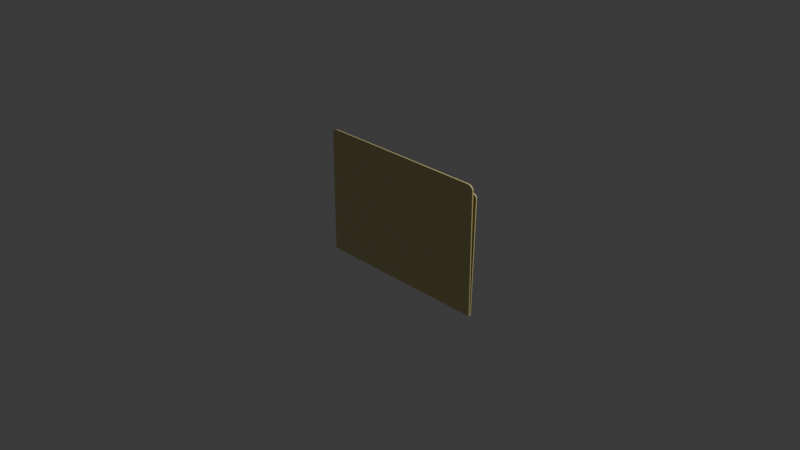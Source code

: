 # Source: Folder.blend  (saved by Blender 4.0.36; exported with 4.5.12 LTS)
import bpy
from mathutils import Matrix  # noqa: F401  (used for matrix-valued properties, if any)

bpy.ops.wm.read_factory_settings(use_empty=True)
scene = bpy.context.scene
scene.name = 'Scene'

# ---- collections
col_collection = bpy.data.collections.new('Collection'); scene.collection.children.link(col_collection)

# ---- materials (node trees are filled in below, after node groups)
mat_material = bpy.data.materials.new('Material')
mat_material.alpha_threshold = 0.0
mat_material.use_transparent_shadow = False
mat_material.roughness = 0.5
mat_material.line_color = (0.0, 0.0, 0.0, 1.0)

# ---- material node trees
mat_material.use_nodes = True; mat_material.node_tree.nodes.clear()
_N = mat_material.node_tree.nodes; _L = mat_material.node_tree.links
n0 = _N.new('ShaderNodeOutputMaterial'); n0.name = 'Material Output'; n0.location = (300, 300)
n1 = _N.new('ShaderNodeBsdfPrincipled'); n1.name = 'Principled BSDF'; n1.location = (10, 300)
n1.inputs[0].default_value = (0.7061, 0.6191, 0.2901, 1.0)
n1.inputs[3].default_value = 1.45
_L.new(n1.outputs[0], n0.inputs[0])
n0.is_active_output = True

# ---- world
world_world = bpy.data.worlds.new('World'); scene.world = world_world
world_world.use_nodes = True; world_world.node_tree.nodes.clear()
_N = world_world.node_tree.nodes; _L = world_world.node_tree.links
n0 = _N.new('ShaderNodeOutputWorld'); n0.name = 'World Output'; n0.location = (300, 300)
n1 = _N.new('ShaderNodeBackground'); n1.name = 'Background'; n1.location = (10, 300)
n1.inputs[0].default_value = (0.05088, 0.05088, 0.05088, 1.0)
_L.new(n1.outputs[0], n0.inputs[0])
n0.is_active_output = True
world_world.color = (0.05088, 0.05088, 0.05088)
world_world.use_sun_shadow = False
world_world.sun_shadow_jitter_overblur = 0.0

# ---- cameras
cam_camera = bpy.data.cameras.new('Camera')
cam_camera.clip_end = 100.0
cam_camera.ortho_scale = 7.314

# ---- lights
light_light = bpy.data.lights.new('Light', 'POINT')
light_light.transmission_factor = 0.0
light_light.use_soft_falloff = False
light_light.energy = 1000.0
light_light.shadow_soft_size = 0.1
light_light.shadow_maximum_resolution = 0.006
light_light.use_absolute_resolution = True

# ---- meshes
me_cube = bpy.data.meshes.new('Cube')
me_cube.from_pydata([(-1.0, 1.0, -1.0), (-1.0, -1.0, -1.0), (0.9273, 1.0, 1.0), (1.0, 1.0, 0.9273), (0.9399, 1.0, 0.9989), (0.9521, 1.0, 0.9956), (0.9636, 1.0, 0.9903), (0.974, 1.0, 0.983), (0.983, 1.0, 0.974), (0.9903, 1.0, 0.9636), (0.9956, 1.0, 0.9521), (0.9989, 1.0, 0.9399), (1.0, -1.0, 0.9273), (0.9273, -1.0, 1.0), (0.9989, -1.0, 0.9399), (0.9956, -1.0, 0.9521), (0.9903, -1.0, 0.9636), (0.983, -1.0, 0.974), (0.974, -1.0, 0.983), (0.9636, -1.0, 0.9903), (0.9521, -1.0, 0.9956), (0.9399, -1.0, 0.9989), (-1.0, 1.0, 0.9273), (-0.9273, 1.0, 1.0), (-0.9989, 1.0, 0.9399), (-0.9956, 1.0, 0.9521), (-0.9903, 1.0, 0.9636), (-0.983, 1.0, 0.974), (-0.974, 1.0, 0.983), (-0.9636, 1.0, 0.9903), (-0.9521, 1.0, 0.9956), (-0.9399, 1.0, 0.9989), (-0.9273, -1.0, 1.0), (-1.0, -1.0, 0.9273), (-0.9399, -1.0, 0.9989), (-0.9521, -1.0, 0.9956), (-0.9636, -1.0, 0.9903), (-0.974, -1.0, 0.983), (-0.983, -1.0, 0.974), (-0.9903, -1.0, 0.9636), (-0.9956, -1.0, 0.9521), (-0.9989, -1.0, 0.9399), (1.0, -3.845, -1.0), (-1.0, -1.846, -0.9998), (-1.0, -3.845, -1.0), (0.9273, -6.847, 0.8528), (1.0, -6.665, 0.7854), (0.9399, -6.844, 0.8517), (0.9521, -6.836, 0.8487), (0.9636, -6.822, 0.8437), (0.974, -6.804, 0.837), (0.983, -6.782, 0.8287), (0.9903, -6.756, 0.8191), (0.9956, -6.727, 0.8084), (0.9989, -6.696, 0.7971), (1.0, -8.664, 0.7849), (0.9273, -8.846, 0.8522), (0.9989, -8.696, 0.7966), (0.9956, -8.726, 0.8079), (0.9903, -8.755, 0.8186), (0.983, -8.781, 0.8282), (0.974, -8.803, 0.8365), (0.9636, -8.822, 0.8432), (0.9521, -8.835, 0.8482), (0.9399, -8.843, 0.8512), (-1.0, -6.665, 0.7854), (-0.9273, -6.847, 0.8528), (-0.9989, -6.696, 0.7971), (-0.9956, -6.727, 0.8084), (-0.9903, -6.756, 0.8191), (-0.983, -6.782, 0.8287), (-0.974, -6.804, 0.837), (-0.9636, -6.822, 0.8437), (-0.9521, -6.836, 0.8487), (-0.9399, -6.844, 0.8517), (-0.9273, -8.846, 0.8522), (-1.0, -8.664, 0.7849), (-0.9399, -8.843, 0.8512), (-0.9521, -8.835, 0.8482), (-0.9636, -8.822, 0.8432), (-0.974, -8.803, 0.8365), (-0.983, -8.781, 0.8282), (-0.9903, -8.755, 0.8186), (-0.9956, -8.726, 0.8079), (-0.9989, -8.696, 0.7966), (-1.0, -3.845, -1.0), (-1.0, 1.0, -1.016), (-1.0, -3.804, -1.016), (1.0, 1.0, -1.0), (1.0, -1.0, -1.0), (1.0, -1.846, -0.9998), (1.0, -3.845, -1.0), (1.0, 1.0, -1.016), (1.0, -3.804, -1.016)], [(44, 85)], [(89, 90, 43, 1), (1, 33, 22, 0), (2, 23, 32, 13), (2, 4, 5, 6, 7, 8, 9, 10, 11, 3, 88, 0, 22, 24, 25, 26, 27, 28, 29, 30, 31, 23), (2, 13, 21, 4), (4, 21, 20, 5), (5, 20, 19, 6), (6, 19, 18, 7), (7, 18, 17, 8), (8, 17, 16, 9), (9, 16, 15, 10), (10, 15, 14, 11), (11, 14, 12, 3), (32, 23, 31, 34), (34, 31, 30, 35), (35, 30, 29, 36), (36, 29, 28, 37), (37, 28, 27, 38), (38, 27, 26, 39), (39, 26, 25, 40), (40, 25, 24, 41), (41, 24, 22, 33), (12, 89, 88, 3), (42, 55, 57, 58, 59, 60, 61, 62, 63, 64, 56, 75, 77, 78, 79, 80, 81, 82, 83, 84, 76, 44), (44, 76, 65, 43), (86, 0, 88, 92), (45, 66, 75, 56), (90, 46, 55, 42), (45, 56, 64, 47), (47, 64, 63, 48), (48, 63, 62, 49), (49, 62, 61, 50), (50, 61, 60, 51), (51, 60, 59, 52), (52, 59, 58, 53), (53, 58, 57, 54), (54, 57, 55, 46), (75, 66, 74, 77), (77, 74, 73, 78), (78, 73, 72, 79), (79, 72, 71, 80), (80, 71, 70, 81), (81, 70, 69, 82), (82, 69, 68, 83), (83, 68, 67, 84), (84, 67, 65, 76), (92, 93, 87, 86), (86, 0, 1, 43, 85, 87), (92, 88, 89, 90, 91, 93)])
_uv = me_cube.uv_layers.new(name='UVMap')
_uv.uv.foreach_set('vector', [0.0, 0.0, 0.0, 0.0, 0.0, 0.0, 0.0, 0.0, 0.375, 0.0, 0.6159, 0.0, 0.6159, 0.25, 0.375, 0.25, 0.6341, 0.5, 0.8659, 0.5, 0.8659, 0.75, 0.6341, 0.75, 0.6341, 0.5, 0.6325, 0.5, 0.631, 0.5, 0.6295, 0.5, 0.6282, 0.5, 0.6218, 0.5, 0.6205, 0.5, 0.619, 0.5, 0.6175, 0.5, 0.6159, 0.5, 0.0, 0.0, 0.375, 0.25, 0.6159, 0.25, 0.6175, 0.25, 0.619, 0.25, 0.6205, 0.25, 0.6218, 0.25, 0.875, 0.5, 0.8705, 0.5, 0.869, 0.5, 0.8675, 0.5, 0.8659, 0.5, 0.6341, 0.5, 0.6341, 0.75, 0.6325, 0.75, 0.6325, 0.5, 0.6325, 0.5, 0.6325, 0.75, 0.631, 0.75, 0.631, 0.5, 0.631, 0.5, 0.631, 0.75, 0.6295, 0.75, 0.6295, 0.5, 0.6295, 0.5, 0.6295, 0.75, 0.6282, 0.75, 0.6282, 0.5, 0.6282, 0.5, 0.6282, 0.75, 0.6218, 0.75, 0.6218, 0.5, 0.6218, 0.5, 0.6218, 0.75, 0.6205, 0.75, 0.6205, 0.5, 0.6205, 0.5, 0.6205, 0.75, 0.619, 0.75, 0.619, 0.5, 0.619, 0.5, 0.619, 0.75, 0.6175, 0.75, 0.6175, 0.5, 0.6175, 0.5, 0.6175, 0.75, 0.6159, 0.75, 0.6159, 0.5, 0.8659, 0.75, 0.8659, 0.5, 0.8675, 0.5, 0.8675, 0.75, 0.8675, 0.75, 0.8675, 0.5, 0.869, 0.5, 0.869, 0.75, 0.869, 0.75, 0.869, 0.5, 0.8705, 0.5, 0.8705, 0.75, 0.8705, 0.75, 0.8705, 0.5, 0.875, 0.5, 0.875, 0.75, 0.625, 0.0, 0.625, 0.25, 0.6218, 0.25, 0.6218, 0.0, 0.6218, 0.0, 0.6218, 0.25, 0.6205, 0.25, 0.6205, 0.0, 0.6205, 0.0, 0.6205, 0.25, 0.619, 0.25, 0.619, 0.0, 0.619, 0.0, 0.619, 0.25, 0.6175, 0.25, 0.6175, 0.0, 0.6175, 0.0, 0.6175, 0.25, 0.6159, 0.25, 0.6159, 0.0, 0.6159, 0.75, 0.0, 0.0, 0.0, 0.0, 0.6159, 0.5, 0.375, 0.75, 0.6159, 0.75, 0.6175, 0.7501, 0.619, 0.7505, 0.6205, 0.7512, 0.6218, 0.7521, 0.6229, 0.7532, 0.6238, 0.7545, 0.6245, 0.756, 0.6249, 0.7575, 0.625, 0.7591, 0.625, 0.9909, 0.6249, 0.9925, 0.6245, 0.994, 0.6238, 0.9955, 0.6229, 0.9968, 0.6218, 0.9979, 0.6205, 0.9988, 0.619, 0.9995, 0.6175, 0.9999, 0.6159, 1.0, 0.375, 1.0, 0.375, 0.0, 0.6159, 0.0, 0.6159, 0.25, 0.375, 0.25, 0.0, 0.0, 0.0, 0.0, 0.0, 0.0, 0.0, 0.0, 0.6341, 0.5, 0.8659, 0.5, 0.8659, 0.75, 0.6341, 0.75, 0.0, 0.0, 0.6159, 0.5, 0.6159, 0.75, 0.375, 0.75, 0.6341, 0.5, 0.6341, 0.75, 0.6325, 0.75, 0.6325, 0.5, 0.6325, 0.5, 0.6325, 0.75, 0.631, 0.75, 0.631, 0.5, 0.631, 0.5, 0.631, 0.75, 0.6295, 0.75, 0.6295, 0.5, 0.6295, 0.5, 0.6295, 0.75, 0.6282, 0.75, 0.6282, 0.5, 0.6282, 0.5, 0.6282, 0.75, 0.6218, 0.75, 0.6218, 0.5, 0.6218, 0.5, 0.6218, 0.75, 0.6205, 0.75, 0.6205, 0.5, 0.6205, 0.5, 0.6205, 0.75, 0.619, 0.75, 0.619, 0.5, 0.619, 0.5, 0.619, 0.75, 0.6175, 0.75, 0.6175, 0.5, 0.6175, 0.5, 0.6175, 0.75, 0.6159, 0.75, 0.6159, 0.5, 0.8659, 0.75, 0.8659, 0.5, 0.8675, 0.5, 0.8675, 0.75, 0.8675, 0.75, 0.8675, 0.5, 0.869, 0.5, 0.869, 0.75, 0.869, 0.75, 0.869, 0.5, 0.8705, 0.5, 0.8705, 0.75, 0.8705, 0.75, 0.8705, 0.5, 0.875, 0.5, 0.875, 0.75, 0.625, 0.0, 0.625, 0.25, 0.6218, 0.25, 0.6218, 0.0, 0.6218, 0.0, 0.6218, 0.25, 0.6205, 0.25, 0.6205, 0.0, 0.6205, 0.0, 0.6205, 0.25, 0.619, 0.25, 0.619, 0.0, 0.619, 0.0, 0.619, 0.25, 0.6175, 0.25, 0.6175, 0.0, 0.6175, 0.0, 0.6175, 0.25, 0.6159, 0.25, 0.6159, 0.0, 0.0, 0.0, 0.0, 0.0, 0.0, 0.0, 0.0, 0.0, 0.0, 0.0, 0.0, 0.0, 0.0, 0.0, 0.0, 0.0, 0.0, 0.0, 0.0, 0.0, 0.0, 0.0, 0.0, 0.0, 0.0, 0.0, 0.0, 0.0, 0.0, 0.0, 0.0, 0.0])
me_cube.materials.append(mat_material)
me_cube.use_mirror_vertex_groups = False
me_cube.update()

# ---- objects
ob_cube = bpy.data.objects.new('Cube', me_cube)
ob_light = bpy.data.objects.new('Light', light_light)
ob_camera = bpy.data.objects.new('Camera', cam_camera)

# ---- transforms, parenting, visibility, modifiers, constraints
ob_cube.location = (0.0, 0.0, 0.0)
ob_cube.scale = (1.0, -0.006954, 0.6965)
ob_cube.lock_rotations_4d = False
ob_cube.empty_display_type = 'ARROWS'
ob_cube.lineart.crease_threshold = 0.0
ob_light.location = (4.076, 1.005, 5.904)
ob_light.rotation_euler = (0.6503, 0.05522, 1.866)
ob_light.lock_rotations_4d = False
ob_light.empty_display_type = 'ARROWS'
ob_light.color = (0.0, 0.0, 0.0, 0.0)
ob_light.lineart.crease_threshold = 0.0
ob_camera.location = (7.359, -6.926, 4.958)
ob_camera.rotation_euler = (1.109, 0.0, 0.8149)
ob_camera.lock_rotations_4d = False
ob_camera.empty_display_type = 'ARROWS'
ob_camera.color = (0.0, 0.0, 0.0, 0.0)
ob_camera.display_type = 'WIRE'
ob_camera.lineart.crease_threshold = 0.0

# ---- collection membership
col_collection.objects.link(ob_cube)
col_collection.objects.link(ob_light)
col_collection.objects.link(ob_camera)

# ---- scene / render settings (as saved in the file)
scene.camera = ob_camera
scene.frame_start = 1; scene.frame_end = 250; scene.frame_set(2)
scene.render.engine = 'BLENDER_EEVEE_NEXT'
scene.cycles.sampling_pattern = 'TABULATED_SOBOL'
bpy.context.view_layer.update()
